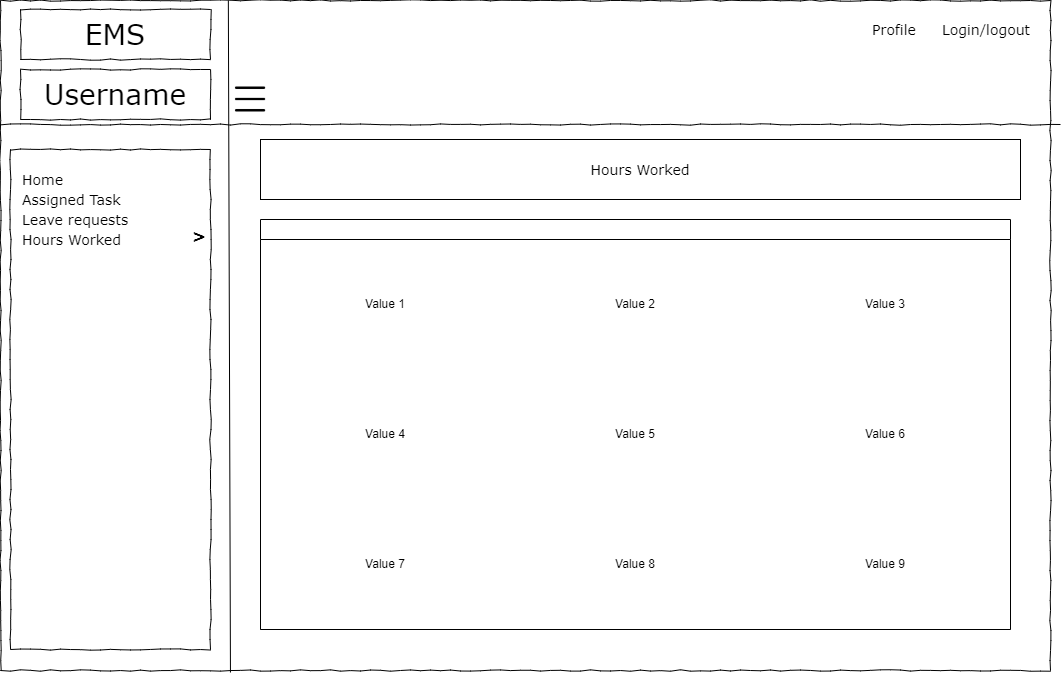

The diagram above was exported from draw.io. Its source (the exported page's mxGraphModel, read from the mxfile embedded in the PNG):
<mxGraphModel dx="1038" dy="489" grid="1" gridSize="10" guides="1" tooltips="1" connect="1" arrows="1" fold="1" page="1" pageScale="1" pageWidth="1100" pageHeight="850" background="none" math="0" shadow="0">
  <root>
    <mxCell id="0" />
    <mxCell id="1" parent="0" />
    <mxCell id="677b7b8949515195-1" value="" style="whiteSpace=wrap;html=1;rounded=0;shadow=0;labelBackgroundColor=none;strokeColor=#000000;strokeWidth=1;fillColor=none;fontFamily=Verdana;fontSize=12;fontColor=#000000;align=center;comic=1;" parent="1" vertex="1">
      <mxGeometry x="20" y="21" width="1050" height="670" as="geometry" />
    </mxCell>
    <mxCell id="677b7b8949515195-2" value="EMS" style="whiteSpace=wrap;html=1;rounded=0;shadow=0;labelBackgroundColor=none;strokeWidth=1;fontFamily=Verdana;fontSize=28;align=center;comic=1;" parent="1" vertex="1">
      <mxGeometry x="40" y="30" width="190" height="50" as="geometry" />
    </mxCell>
    <mxCell id="677b7b8949515195-6" value="Profile&amp;nbsp;" style="text;html=1;points=[];align=left;verticalAlign=top;spacingTop=-4;fontSize=14;fontFamily=Verdana" parent="1" vertex="1">
      <mxGeometry x="890" y="40" width="60" height="20" as="geometry" />
    </mxCell>
    <mxCell id="677b7b8949515195-7" value="Login/logout&amp;nbsp;" style="text;html=1;points=[];align=left;verticalAlign=top;spacingTop=-4;fontSize=14;fontFamily=Verdana" parent="1" vertex="1">
      <mxGeometry x="960" y="40" width="60" height="20" as="geometry" />
    </mxCell>
    <mxCell id="677b7b8949515195-8" value="" style="whiteSpace=wrap;html=1;rounded=0;shadow=0;labelBackgroundColor=none;strokeWidth=1;fillColor=none;fontFamily=Verdana;fontSize=12;align=center;comic=1;" parent="1" vertex="1">
      <mxGeometry x="30" y="170" width="200" height="500" as="geometry" />
    </mxCell>
    <mxCell id="677b7b8949515195-9" value="" style="line;strokeWidth=1;html=1;rounded=0;shadow=0;labelBackgroundColor=none;fillColor=none;fontFamily=Verdana;fontSize=14;fontColor=#000000;align=center;comic=1;" parent="1" vertex="1">
      <mxGeometry x="20" y="140" width="1060" height="10" as="geometry" />
    </mxCell>
    <mxCell id="677b7b8949515195-31" value="Leave requests&amp;nbsp;" style="text;html=1;points=[];align=left;verticalAlign=top;spacingTop=-4;fontSize=14;fontFamily=Verdana" parent="1" vertex="1">
      <mxGeometry x="40" y="230" width="170" height="20" as="geometry" />
    </mxCell>
    <mxCell id="677b7b8949515195-41" value="Assigned Task" style="text;html=1;points=[];align=left;verticalAlign=top;spacingTop=-4;fontSize=14;fontFamily=Verdana" parent="1" vertex="1">
      <mxGeometry x="40" y="210" width="170" height="20" as="geometry" />
    </mxCell>
    <mxCell id="F1Iq9SSVciFS708BHlPg-1" value="" style="endArrow=none;html=1;rounded=0;entryX=0.217;entryY=0;entryDx=0;entryDy=0;entryPerimeter=0;exitX=0.219;exitY=1.003;exitDx=0;exitDy=0;exitPerimeter=0;" parent="1" source="677b7b8949515195-1" target="677b7b8949515195-1" edge="1">
      <mxGeometry width="50" height="50" relative="1" as="geometry">
        <mxPoint x="500" y="290" as="sourcePoint" />
        <mxPoint x="550" y="240" as="targetPoint" />
        <Array as="points" />
      </mxGeometry>
    </mxCell>
    <mxCell id="F1Iq9SSVciFS708BHlPg-2" value="Username" style="whiteSpace=wrap;html=1;rounded=0;shadow=0;labelBackgroundColor=none;strokeWidth=1;fontFamily=Verdana;fontSize=28;align=center;comic=1;" parent="1" vertex="1">
      <mxGeometry x="40" y="90" width="190" height="50" as="geometry" />
    </mxCell>
    <mxCell id="F1Iq9SSVciFS708BHlPg-3" value="Home" style="text;html=1;points=[];align=left;verticalAlign=top;spacingTop=-4;fontSize=14;fontFamily=Verdana" parent="1" vertex="1">
      <mxGeometry x="40" y="190" width="170" height="20" as="geometry" />
    </mxCell>
    <mxCell id="F1Iq9SSVciFS708BHlPg-11" value="" style="shape=image;html=1;verticalAlign=top;verticalLabelPosition=bottom;labelBackgroundColor=#ffffff;imageAspect=0;aspect=fixed;image=https://cdn0.iconfinder.com/data/icons/user-interface-1-32/32/hamburger-menu-128.png;fontSize=20;" parent="1" vertex="1">
      <mxGeometry x="250" y="100" width="40" height="40" as="geometry" />
    </mxCell>
    <mxCell id="F1Iq9SSVciFS708BHlPg-12" value="&lt;b&gt;&lt;font style=&quot;font-size: 16px&quot;&gt;&amp;gt;&lt;/font&gt;&lt;/b&gt;" style="text;html=1;points=[];align=left;verticalAlign=top;spacingTop=-4;fontSize=14;fontFamily=Verdana" parent="1" vertex="1">
      <mxGeometry x="210" y="244" width="170" height="20" as="geometry" />
    </mxCell>
    <mxCell id="JQRpRboUN4pvAUV2p2k8-2" value="Hours Worked" style="text;html=1;points=[];align=left;verticalAlign=top;spacingTop=-4;fontSize=14;fontFamily=Verdana" parent="1" vertex="1">
      <mxGeometry x="40" y="250" width="170" height="20" as="geometry" />
    </mxCell>
    <mxCell id="Y-MSuiHHZZ3-nlXPUZrE-6" value="&lt;span style=&quot;font-family: &amp;#34;verdana&amp;#34; ; font-size: 14px ; text-align: left&quot;&gt;Hours Worked&lt;/span&gt;" style="rounded=0;whiteSpace=wrap;html=1;fontSize=18;" parent="1" vertex="1">
      <mxGeometry x="280" y="160" width="760" height="60" as="geometry" />
    </mxCell>
    <mxCell id="OlNiMuC3UC5d8JNVC0hh-2" value="" style="swimlane;fontSize=18;" parent="1" vertex="1">
      <mxGeometry x="280" y="240" width="750" height="410" as="geometry" />
    </mxCell>
    <mxCell id="OlNiMuC3UC5d8JNVC0hh-3" value="" style="shape=table;html=1;whiteSpace=wrap;startSize=0;container=1;collapsible=0;childLayout=tableLayout;columnLines=0;rowLines=0;fontSize=18;" parent="1" vertex="1">
      <mxGeometry x="420" y="310" width="180" height="120" as="geometry" />
    </mxCell>
    <mxCell id="OlNiMuC3UC5d8JNVC0hh-4" value="" style="shape=tableRow;horizontal=0;startSize=0;swimlaneHead=0;swimlaneBody=0;top=0;left=0;bottom=0;right=0;collapsible=0;dropTarget=0;fillColor=none;points=[[0,0.5],[1,0.5]];portConstraint=eastwest;fontSize=18;" parent="OlNiMuC3UC5d8JNVC0hh-3" vertex="1">
      <mxGeometry width="180" height="40" as="geometry" />
    </mxCell>
    <mxCell id="OlNiMuC3UC5d8JNVC0hh-5" value="Value 1" style="shape=partialRectangle;html=1;whiteSpace=wrap;connectable=0;fillColor=none;top=0;left=0;bottom=0;right=0;overflow=hidden;fontSize=12;" parent="OlNiMuC3UC5d8JNVC0hh-4" vertex="1">
      <mxGeometry width="60" height="40" as="geometry">
        <mxRectangle width="60" height="40" as="alternateBounds" />
      </mxGeometry>
    </mxCell>
    <mxCell id="OlNiMuC3UC5d8JNVC0hh-6" value="Value 2" style="shape=partialRectangle;html=1;whiteSpace=wrap;connectable=0;fillColor=none;top=0;left=0;bottom=0;right=0;overflow=hidden;fontSize=12;" parent="OlNiMuC3UC5d8JNVC0hh-4" vertex="1">
      <mxGeometry x="60" width="60" height="40" as="geometry">
        <mxRectangle width="60" height="40" as="alternateBounds" />
      </mxGeometry>
    </mxCell>
    <mxCell id="OlNiMuC3UC5d8JNVC0hh-7" value="Value 3" style="shape=partialRectangle;html=1;whiteSpace=wrap;connectable=0;fillColor=none;top=0;left=0;bottom=0;right=0;overflow=hidden;fontSize=12;" parent="OlNiMuC3UC5d8JNVC0hh-4" vertex="1">
      <mxGeometry x="120" width="60" height="40" as="geometry">
        <mxRectangle width="60" height="40" as="alternateBounds" />
      </mxGeometry>
    </mxCell>
    <mxCell id="OlNiMuC3UC5d8JNVC0hh-8" value="" style="shape=tableRow;horizontal=0;startSize=0;swimlaneHead=0;swimlaneBody=0;top=0;left=0;bottom=0;right=0;collapsible=0;dropTarget=0;fillColor=none;points=[[0,0.5],[1,0.5]];portConstraint=eastwest;fontSize=18;" parent="OlNiMuC3UC5d8JNVC0hh-3" vertex="1">
      <mxGeometry y="40" width="180" height="40" as="geometry" />
    </mxCell>
    <mxCell id="OlNiMuC3UC5d8JNVC0hh-9" value="Value 4" style="shape=partialRectangle;html=1;whiteSpace=wrap;connectable=0;fillColor=none;top=0;left=0;bottom=0;right=0;overflow=hidden;fontSize=12;" parent="OlNiMuC3UC5d8JNVC0hh-8" vertex="1">
      <mxGeometry width="60" height="40" as="geometry">
        <mxRectangle width="60" height="40" as="alternateBounds" />
      </mxGeometry>
    </mxCell>
    <mxCell id="OlNiMuC3UC5d8JNVC0hh-10" value="Value 5" style="shape=partialRectangle;html=1;whiteSpace=wrap;connectable=0;fillColor=none;top=0;left=0;bottom=0;right=0;overflow=hidden;fontSize=12;" parent="OlNiMuC3UC5d8JNVC0hh-8" vertex="1">
      <mxGeometry x="60" width="60" height="40" as="geometry">
        <mxRectangle width="60" height="40" as="alternateBounds" />
      </mxGeometry>
    </mxCell>
    <mxCell id="OlNiMuC3UC5d8JNVC0hh-11" value="Value 6" style="shape=partialRectangle;html=1;whiteSpace=wrap;connectable=0;fillColor=none;top=0;left=0;bottom=0;right=0;overflow=hidden;fontSize=12;" parent="OlNiMuC3UC5d8JNVC0hh-8" vertex="1">
      <mxGeometry x="120" width="60" height="40" as="geometry">
        <mxRectangle width="60" height="40" as="alternateBounds" />
      </mxGeometry>
    </mxCell>
    <mxCell id="OlNiMuC3UC5d8JNVC0hh-12" value="" style="shape=tableRow;horizontal=0;startSize=0;swimlaneHead=0;swimlaneBody=0;top=0;left=0;bottom=0;right=0;collapsible=0;dropTarget=0;fillColor=none;points=[[0,0.5],[1,0.5]];portConstraint=eastwest;fontSize=18;" parent="OlNiMuC3UC5d8JNVC0hh-3" vertex="1">
      <mxGeometry y="80" width="180" height="40" as="geometry" />
    </mxCell>
    <mxCell id="OlNiMuC3UC5d8JNVC0hh-13" value="Value 7" style="shape=partialRectangle;html=1;whiteSpace=wrap;connectable=0;fillColor=none;top=0;left=0;bottom=0;right=0;overflow=hidden;fontSize=12;" parent="OlNiMuC3UC5d8JNVC0hh-12" vertex="1">
      <mxGeometry width="60" height="40" as="geometry">
        <mxRectangle width="60" height="40" as="alternateBounds" />
      </mxGeometry>
    </mxCell>
    <mxCell id="OlNiMuC3UC5d8JNVC0hh-14" value="Value 8" style="shape=partialRectangle;html=1;whiteSpace=wrap;connectable=0;fillColor=none;top=0;left=0;bottom=0;right=0;overflow=hidden;fontSize=12;" parent="OlNiMuC3UC5d8JNVC0hh-12" vertex="1">
      <mxGeometry x="60" width="60" height="40" as="geometry">
        <mxRectangle width="60" height="40" as="alternateBounds" />
      </mxGeometry>
    </mxCell>
    <mxCell id="OlNiMuC3UC5d8JNVC0hh-15" value="Value 9" style="shape=partialRectangle;html=1;whiteSpace=wrap;connectable=0;fillColor=none;top=0;left=0;bottom=0;right=0;overflow=hidden;fontSize=12;" parent="OlNiMuC3UC5d8JNVC0hh-12" vertex="1">
      <mxGeometry x="120" width="60" height="40" as="geometry">
        <mxRectangle width="60" height="40" as="alternateBounds" />
      </mxGeometry>
    </mxCell>
    <mxCell id="OlNiMuC3UC5d8JNVC0hh-16" value="" style="shape=table;html=1;whiteSpace=wrap;startSize=0;container=1;collapsible=0;childLayout=tableLayout;columnLines=0;rowLines=0;fontSize=18;" parent="1" vertex="1">
      <mxGeometry x="280" y="260" width="750" height="390" as="geometry" />
    </mxCell>
    <mxCell id="OlNiMuC3UC5d8JNVC0hh-17" value="" style="shape=tableRow;horizontal=0;startSize=0;swimlaneHead=0;swimlaneBody=0;top=0;left=0;bottom=0;right=0;collapsible=0;dropTarget=0;fillColor=none;points=[[0,0.5],[1,0.5]];portConstraint=eastwest;fontSize=18;" parent="OlNiMuC3UC5d8JNVC0hh-16" vertex="1">
      <mxGeometry width="750" height="130" as="geometry" />
    </mxCell>
    <mxCell id="OlNiMuC3UC5d8JNVC0hh-18" value="Value 1" style="shape=partialRectangle;html=1;whiteSpace=wrap;connectable=0;fillColor=none;top=0;left=0;bottom=0;right=0;overflow=hidden;fontSize=12;" parent="OlNiMuC3UC5d8JNVC0hh-17" vertex="1">
      <mxGeometry width="250" height="130" as="geometry">
        <mxRectangle width="250" height="130" as="alternateBounds" />
      </mxGeometry>
    </mxCell>
    <mxCell id="OlNiMuC3UC5d8JNVC0hh-19" value="Value 2" style="shape=partialRectangle;html=1;whiteSpace=wrap;connectable=0;fillColor=none;top=0;left=0;bottom=0;right=0;overflow=hidden;fontSize=12;" parent="OlNiMuC3UC5d8JNVC0hh-17" vertex="1">
      <mxGeometry x="250" width="250" height="130" as="geometry">
        <mxRectangle width="250" height="130" as="alternateBounds" />
      </mxGeometry>
    </mxCell>
    <mxCell id="OlNiMuC3UC5d8JNVC0hh-20" value="Value 3" style="shape=partialRectangle;html=1;whiteSpace=wrap;connectable=0;fillColor=none;top=0;left=0;bottom=0;right=0;overflow=hidden;fontSize=12;" parent="OlNiMuC3UC5d8JNVC0hh-17" vertex="1">
      <mxGeometry x="500" width="250" height="130" as="geometry">
        <mxRectangle width="250" height="130" as="alternateBounds" />
      </mxGeometry>
    </mxCell>
    <mxCell id="OlNiMuC3UC5d8JNVC0hh-21" value="" style="shape=tableRow;horizontal=0;startSize=0;swimlaneHead=0;swimlaneBody=0;top=0;left=0;bottom=0;right=0;collapsible=0;dropTarget=0;fillColor=none;points=[[0,0.5],[1,0.5]];portConstraint=eastwest;fontSize=18;" parent="OlNiMuC3UC5d8JNVC0hh-16" vertex="1">
      <mxGeometry y="130" width="750" height="130" as="geometry" />
    </mxCell>
    <mxCell id="OlNiMuC3UC5d8JNVC0hh-22" value="Value 4" style="shape=partialRectangle;html=1;whiteSpace=wrap;connectable=0;fillColor=none;top=0;left=0;bottom=0;right=0;overflow=hidden;fontSize=12;" parent="OlNiMuC3UC5d8JNVC0hh-21" vertex="1">
      <mxGeometry width="250" height="130" as="geometry">
        <mxRectangle width="250" height="130" as="alternateBounds" />
      </mxGeometry>
    </mxCell>
    <mxCell id="OlNiMuC3UC5d8JNVC0hh-23" value="Value 5" style="shape=partialRectangle;html=1;whiteSpace=wrap;connectable=0;fillColor=none;top=0;left=0;bottom=0;right=0;overflow=hidden;fontSize=12;" parent="OlNiMuC3UC5d8JNVC0hh-21" vertex="1">
      <mxGeometry x="250" width="250" height="130" as="geometry">
        <mxRectangle width="250" height="130" as="alternateBounds" />
      </mxGeometry>
    </mxCell>
    <mxCell id="OlNiMuC3UC5d8JNVC0hh-24" value="Value 6" style="shape=partialRectangle;html=1;whiteSpace=wrap;connectable=0;fillColor=none;top=0;left=0;bottom=0;right=0;overflow=hidden;fontSize=12;" parent="OlNiMuC3UC5d8JNVC0hh-21" vertex="1">
      <mxGeometry x="500" width="250" height="130" as="geometry">
        <mxRectangle width="250" height="130" as="alternateBounds" />
      </mxGeometry>
    </mxCell>
    <mxCell id="OlNiMuC3UC5d8JNVC0hh-25" value="" style="shape=tableRow;horizontal=0;startSize=0;swimlaneHead=0;swimlaneBody=0;top=0;left=0;bottom=0;right=0;collapsible=0;dropTarget=0;fillColor=none;points=[[0,0.5],[1,0.5]];portConstraint=eastwest;fontSize=18;" parent="OlNiMuC3UC5d8JNVC0hh-16" vertex="1">
      <mxGeometry y="260" width="750" height="130" as="geometry" />
    </mxCell>
    <mxCell id="OlNiMuC3UC5d8JNVC0hh-26" value="Value 7" style="shape=partialRectangle;html=1;whiteSpace=wrap;connectable=0;fillColor=none;top=0;left=0;bottom=0;right=0;overflow=hidden;fontSize=12;" parent="OlNiMuC3UC5d8JNVC0hh-25" vertex="1">
      <mxGeometry width="250" height="130" as="geometry">
        <mxRectangle width="250" height="130" as="alternateBounds" />
      </mxGeometry>
    </mxCell>
    <mxCell id="OlNiMuC3UC5d8JNVC0hh-27" value="Value 8" style="shape=partialRectangle;html=1;whiteSpace=wrap;connectable=0;fillColor=none;top=0;left=0;bottom=0;right=0;overflow=hidden;fontSize=12;" parent="OlNiMuC3UC5d8JNVC0hh-25" vertex="1">
      <mxGeometry x="250" width="250" height="130" as="geometry">
        <mxRectangle width="250" height="130" as="alternateBounds" />
      </mxGeometry>
    </mxCell>
    <mxCell id="OlNiMuC3UC5d8JNVC0hh-28" value="Value 9" style="shape=partialRectangle;html=1;whiteSpace=wrap;connectable=0;fillColor=none;top=0;left=0;bottom=0;right=0;overflow=hidden;fontSize=12;" parent="OlNiMuC3UC5d8JNVC0hh-25" vertex="1">
      <mxGeometry x="500" width="250" height="130" as="geometry">
        <mxRectangle width="250" height="130" as="alternateBounds" />
      </mxGeometry>
    </mxCell>
  </root>
</mxGraphModel>